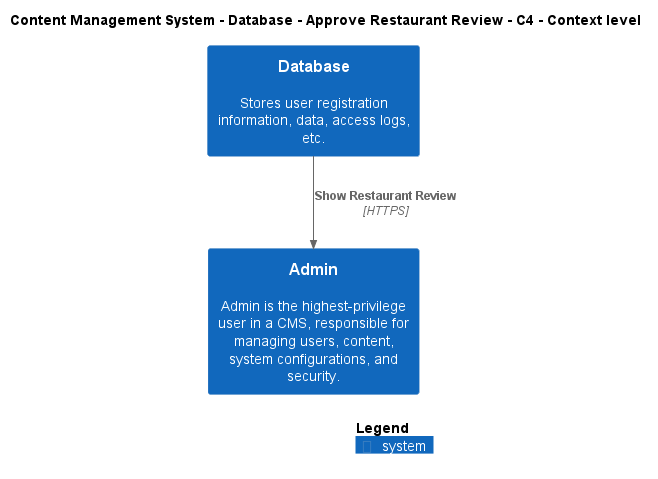

The diagram above was rendered by PlantUML. Its source (embedded in the PNG):
@startuml
!include ..\..\..\..\..\.c4s\C4_Context.puml

AddElementTag("c4interflow:lifecycle:new", $bgColor=green, $fontColor=#ffffff, $borderColor=green, $shadowing="False")
AddElementTag("c4interflow:lifecycle:changed", $bgColor=orange, $fontColor=#ffffff, $borderColor=orange, $shadowing="False")
AddElementTag("c4interflow:lifecycle:removed", $bgColor=red, $fontColor=#ffffff, $borderColor=red, $shadowing="False")

AddRelTag("c4interflow:lifecycle:new", $textColor=green, $lineColor=green)
AddRelTag("c4interflow:lifecycle:changed", $textColor=orange, $lineColor=orange)
AddRelTag("c4interflow:lifecycle:removed", $textColor=red, $lineColor=red)

SHOW_PERSON_PORTRAIT()
LAYOUT_TOP_DOWN()

skinparam linetype polyline

title Content Management System - Database - Approve Restaurant Review - C4 - Context level

System(ContentManagementSystem.SoftwareSystems.Database, "Database", "Stores user registration information, data, access logs, etc.")
System(ContentManagementSystem.SoftwareSystems.Admin, "Admin", "Admin is the highest-privilege user in a CMS, responsible for managing users, content, system configurations, and security.")

Rel(ContentManagementSystem.SoftwareSystems.Database, ContentManagementSystem.SoftwareSystems.Admin, "Show Restaurant Review", "HTTPS", $tags="protocol:https")


SHOW_LEGEND()
@enduml